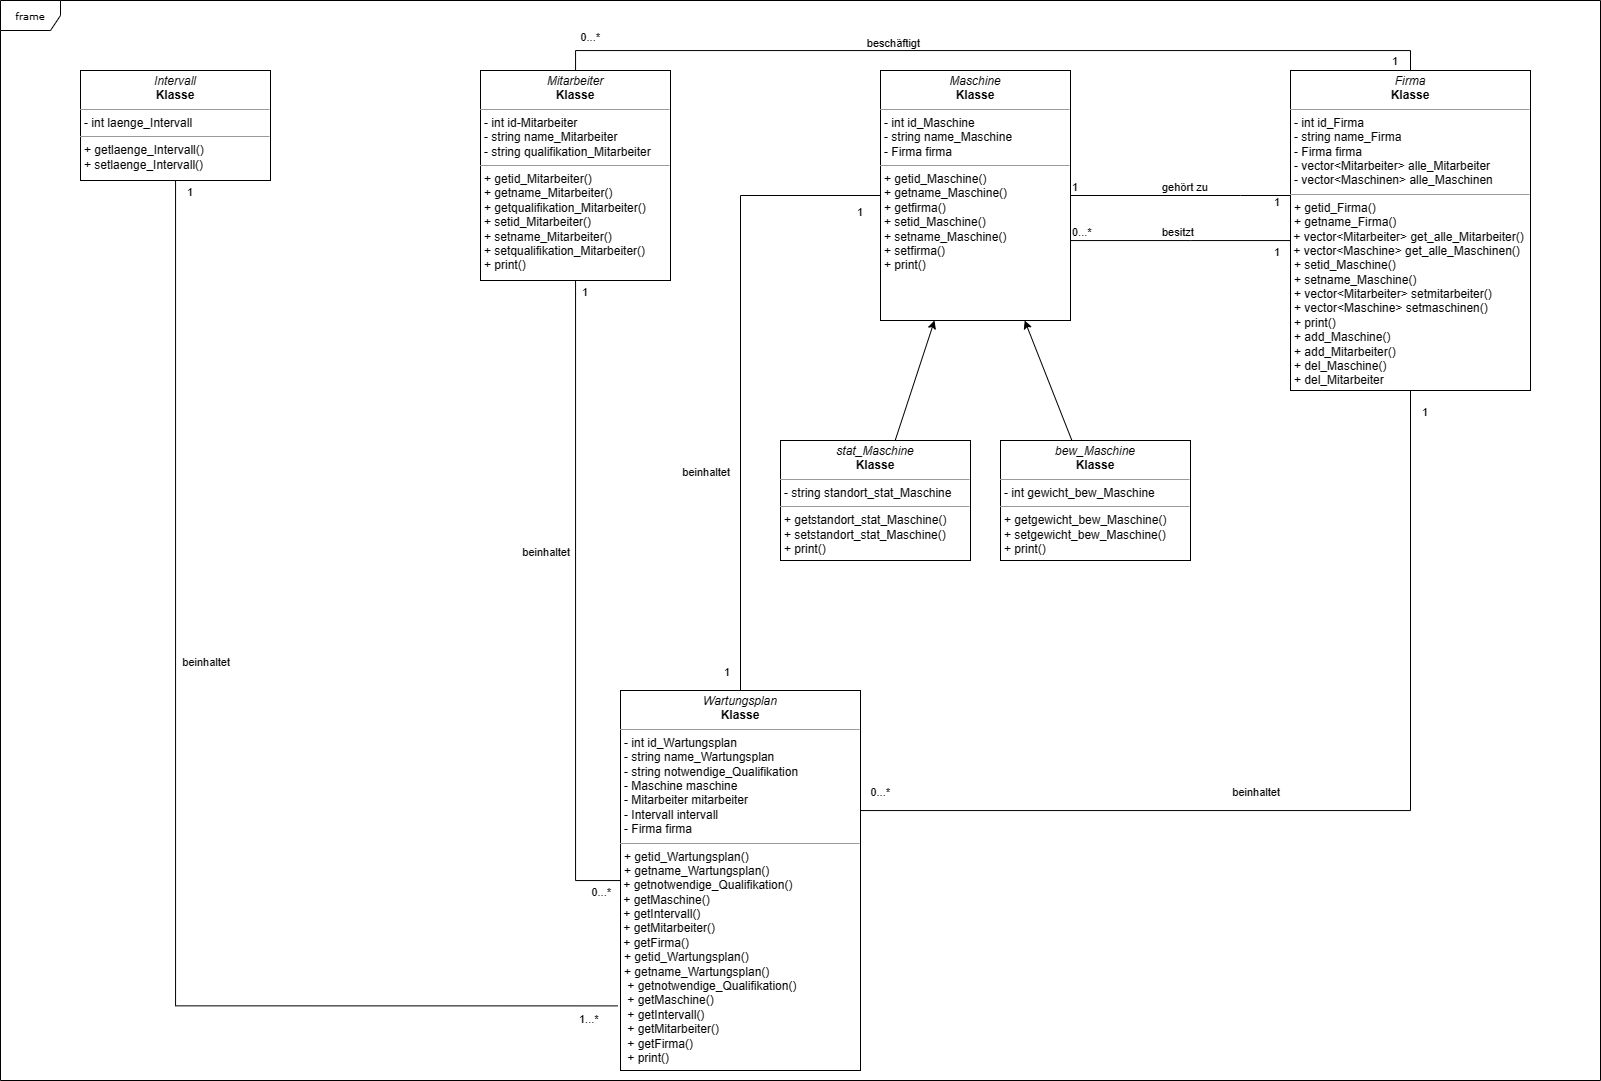

The diagram above was exported from draw.io. Its source (the exported page's mxGraphModel, read from the mxfile embedded in the PNG):
<mxGraphModel dx="1876" dy="1053" grid="1" gridSize="10" guides="1" tooltips="1" connect="1" arrows="1" fold="1" page="1" pageScale="1" pageWidth="1654" pageHeight="1169" background="none" math="0" shadow="0">
  <root>
    <mxCell id="0" />
    <mxCell id="1" parent="0" />
    <mxCell id="17acba5748e5396b-1" value="frame" style="shape=umlFrame;whiteSpace=wrap;html=1;rounded=0;shadow=0;comic=0;labelBackgroundColor=none;strokeWidth=1;fontFamily=Verdana;fontSize=10;align=center;" parent="1" vertex="1">
      <mxGeometry width="1600" height="1080" as="geometry" />
    </mxCell>
    <mxCell id="5d2195bd80daf111-19" value="&lt;p style=&quot;margin:0px;margin-top:4px;text-align:center;&quot;&gt;&lt;i&gt;Mitarbeiter&lt;/i&gt;&lt;br&gt;&lt;b&gt;Klasse&lt;/b&gt;&lt;/p&gt;&lt;hr size=&quot;1&quot;&gt;&lt;p style=&quot;margin:0px;margin-left:4px;&quot;&gt;- int id-Mitarbeiter&lt;/p&gt;&lt;p style=&quot;margin:0px;margin-left:4px;&quot;&gt;- string name_Mitarbeiter&lt;/p&gt;&lt;p style=&quot;margin:0px;margin-left:4px;&quot;&gt;- string qualifikation_Mitarbeiter&lt;/p&gt;&lt;hr size=&quot;1&quot;&gt;&lt;p style=&quot;margin:0px;margin-left:4px;&quot;&gt;+ getid_Mitarbeiter()&lt;/p&gt;&lt;p style=&quot;margin:0px;margin-left:4px;&quot;&gt;+ getname_Mitarbeiter()&lt;br&gt;&lt;/p&gt;&lt;p style=&quot;margin:0px;margin-left:4px;&quot;&gt;+ getqualifikation_Mitarbeiter()&lt;br&gt;&lt;/p&gt;&lt;p style=&quot;border-color: var(--border-color); margin: 0px 0px 0px 4px;&quot;&gt;+ setid_Mitarbeiter()&lt;/p&gt;&lt;p style=&quot;border-color: var(--border-color); margin: 0px 0px 0px 4px;&quot;&gt;+ setname_Mitarbeiter()&lt;br style=&quot;border-color: var(--border-color);&quot;&gt;&lt;/p&gt;&lt;p style=&quot;border-color: var(--border-color); margin: 0px 0px 0px 4px;&quot;&gt;+ setqualifikation_Mitarbeiter()&lt;/p&gt;&lt;p style=&quot;border-color: var(--border-color); margin: 0px 0px 0px 4px;&quot;&gt;+ print()&lt;/p&gt;" style="verticalAlign=top;align=left;overflow=fill;fontSize=12;fontFamily=Helvetica;html=1;rounded=0;shadow=0;comic=0;labelBackgroundColor=none;strokeWidth=1" parent="1" vertex="1">
      <mxGeometry x="480" y="70" width="190" height="210" as="geometry" />
    </mxCell>
    <mxCell id="lLjWDm6SN8e_-DGvSvpX-1" value="&lt;p style=&quot;margin:0px;margin-top:4px;text-align:center;&quot;&gt;&lt;i&gt;Intervall&lt;/i&gt;&lt;br&gt;&lt;b&gt;Klasse&lt;/b&gt;&lt;/p&gt;&lt;hr size=&quot;1&quot;&gt;&lt;p style=&quot;margin:0px;margin-left:4px;&quot;&gt;- int laenge_Intervall&lt;/p&gt;&lt;hr size=&quot;1&quot;&gt;&lt;p style=&quot;margin:0px;margin-left:4px;&quot;&gt;+ getlaenge_Intervall()&lt;/p&gt;&lt;p style=&quot;border-color: var(--border-color); margin: 0px 0px 0px 4px;&quot;&gt;+ setlaenge_Intervall()&lt;/p&gt;" style="verticalAlign=top;align=left;overflow=fill;fontSize=12;fontFamily=Helvetica;html=1;rounded=0;shadow=0;comic=0;labelBackgroundColor=none;strokeWidth=1" vertex="1" parent="1">
      <mxGeometry x="80" y="70" width="190" height="110" as="geometry" />
    </mxCell>
    <mxCell id="lLjWDm6SN8e_-DGvSvpX-3" value="&lt;p style=&quot;margin:0px;margin-top:4px;text-align:center;&quot;&gt;&lt;i&gt;Maschine&lt;/i&gt;&lt;br&gt;&lt;b&gt;Klasse&lt;/b&gt;&lt;/p&gt;&lt;hr size=&quot;1&quot;&gt;&lt;p style=&quot;margin:0px;margin-left:4px;&quot;&gt;- int id_Maschine&lt;/p&gt;&lt;p style=&quot;margin:0px;margin-left:4px;&quot;&gt;- string name_Maschine&lt;/p&gt;&lt;p style=&quot;margin:0px;margin-left:4px;&quot;&gt;- Firma firma&lt;/p&gt;&lt;hr size=&quot;1&quot;&gt;&lt;p style=&quot;margin:0px;margin-left:4px;&quot;&gt;+ getid_Maschine()&lt;/p&gt;&lt;p style=&quot;margin:0px;margin-left:4px;&quot;&gt;+ getname_Maschine()&lt;br&gt;&lt;/p&gt;&lt;p style=&quot;margin:0px;margin-left:4px;&quot;&gt;+ getfirma()&lt;br&gt;&lt;/p&gt;&lt;p style=&quot;border-color: var(--border-color); margin: 0px 0px 0px 4px;&quot;&gt;+ setid_Maschine()&lt;/p&gt;&lt;p style=&quot;border-color: var(--border-color); margin: 0px 0px 0px 4px;&quot;&gt;+ setname_Maschine()&lt;br style=&quot;border-color: var(--border-color);&quot;&gt;&lt;/p&gt;&lt;p style=&quot;border-color: var(--border-color); margin: 0px 0px 0px 4px;&quot;&gt;+ setfirma()&lt;/p&gt;&lt;p style=&quot;border-color: var(--border-color); margin: 0px 0px 0px 4px;&quot;&gt;+ print()&lt;/p&gt;" style="verticalAlign=top;align=left;overflow=fill;fontSize=12;fontFamily=Helvetica;html=1;rounded=0;shadow=0;comic=0;labelBackgroundColor=none;strokeWidth=1" vertex="1" parent="1">
      <mxGeometry x="880" y="70" width="190" height="250" as="geometry" />
    </mxCell>
    <mxCell id="lLjWDm6SN8e_-DGvSvpX-4" value="&lt;p style=&quot;margin:0px;margin-top:4px;text-align:center;&quot;&gt;&lt;i&gt;Firma&lt;/i&gt;&lt;br&gt;&lt;b&gt;Klasse&lt;/b&gt;&lt;/p&gt;&lt;hr size=&quot;1&quot;&gt;&lt;p style=&quot;margin:0px;margin-left:4px;&quot;&gt;- int id_Firma&lt;/p&gt;&lt;p style=&quot;margin:0px;margin-left:4px;&quot;&gt;- string name_Firma&lt;/p&gt;&lt;p style=&quot;margin:0px;margin-left:4px;&quot;&gt;- Firma firma&lt;/p&gt;&lt;p style=&quot;margin:0px;margin-left:4px;&quot;&gt;- vector&amp;lt;Mitarbeiter&amp;gt; alle_Mitarbeiter&lt;/p&gt;&lt;p style=&quot;margin:0px;margin-left:4px;&quot;&gt;- vector&amp;lt;Maschinen&amp;gt; alle_Maschinen&lt;br&gt;&lt;/p&gt;&lt;hr size=&quot;1&quot;&gt;&lt;p style=&quot;margin:0px;margin-left:4px;&quot;&gt;+ getid_Firma()&lt;/p&gt;&lt;p style=&quot;margin:0px;margin-left:4px;&quot;&gt;+ getname_Firma()&lt;/p&gt;&amp;nbsp;+ vector&amp;lt;Mitarbeiter&amp;gt; get_alle_Mitarbeiter()&lt;br&gt;&amp;nbsp;+ vector&amp;lt;Maschine&amp;gt; get_alle_Maschinen()&lt;br&gt;&lt;p style=&quot;border-color: var(--border-color); margin: 0px 0px 0px 4px;&quot;&gt;+ setid_Maschine()&lt;/p&gt;&lt;p style=&quot;border-color: var(--border-color); margin: 0px 0px 0px 4px;&quot;&gt;+ setname_Maschine()&lt;br style=&quot;border-color: var(--border-color);&quot;&gt;&lt;/p&gt;&lt;p style=&quot;border-color: var(--border-color); margin: 0px 0px 0px 4px;&quot;&gt;+ vector&amp;lt;Mitarbeiter&amp;gt; setmitarbeiter()&lt;br style=&quot;border-color: var(--border-color);&quot;&gt;+ vector&amp;lt;Maschine&amp;gt; setmaschinen()&lt;br&gt;&lt;/p&gt;&lt;p style=&quot;border-color: var(--border-color); margin: 0px 0px 0px 4px;&quot;&gt;+ print()&lt;/p&gt;&lt;p style=&quot;border-color: var(--border-color); margin: 0px 0px 0px 4px;&quot;&gt;+ add_Maschine()&lt;/p&gt;&lt;p style=&quot;border-color: var(--border-color); margin: 0px 0px 0px 4px;&quot;&gt;+ add_Mitarbeiter()&lt;/p&gt;&lt;p style=&quot;border-color: var(--border-color); margin: 0px 0px 0px 4px;&quot;&gt;+ del_Maschine()&lt;/p&gt;&lt;p style=&quot;border-color: var(--border-color); margin: 0px 0px 0px 4px;&quot;&gt;+ del_Mitarbeiter&lt;/p&gt;" style="verticalAlign=top;align=left;overflow=fill;fontSize=12;fontFamily=Helvetica;html=1;rounded=0;shadow=0;comic=0;labelBackgroundColor=none;strokeWidth=1" vertex="1" parent="1">
      <mxGeometry x="1290" y="70" width="240" height="320" as="geometry" />
    </mxCell>
    <mxCell id="lLjWDm6SN8e_-DGvSvpX-5" value="&lt;p style=&quot;margin:0px;margin-top:4px;text-align:center;&quot;&gt;&lt;i&gt;bew_Maschine&lt;/i&gt;&lt;br&gt;&lt;b&gt;Klasse&lt;/b&gt;&lt;/p&gt;&lt;hr size=&quot;1&quot;&gt;&lt;p style=&quot;margin:0px;margin-left:4px;&quot;&gt;- int gewicht_bew_Maschine&lt;/p&gt;&lt;hr size=&quot;1&quot;&gt;&lt;p style=&quot;margin:0px;margin-left:4px;&quot;&gt;+ getgewicht_bew_Maschine()&lt;/p&gt;&lt;p style=&quot;border-color: var(--border-color); margin: 0px 0px 0px 4px;&quot;&gt;+ setgewicht_bew_Maschine()&lt;/p&gt;&lt;p style=&quot;border-color: var(--border-color); margin: 0px 0px 0px 4px;&quot;&gt;+ print()&lt;/p&gt;" style="verticalAlign=top;align=left;overflow=fill;fontSize=12;fontFamily=Helvetica;html=1;rounded=0;shadow=0;comic=0;labelBackgroundColor=none;strokeWidth=1" vertex="1" parent="1">
      <mxGeometry x="1000" y="440" width="190" height="120" as="geometry" />
    </mxCell>
    <mxCell id="lLjWDm6SN8e_-DGvSvpX-6" value="&lt;p style=&quot;margin:0px;margin-top:4px;text-align:center;&quot;&gt;&lt;i&gt;stat_Maschine&lt;/i&gt;&lt;br&gt;&lt;b&gt;Klasse&lt;/b&gt;&lt;/p&gt;&lt;hr size=&quot;1&quot;&gt;&lt;p style=&quot;margin:0px;margin-left:4px;&quot;&gt;- string standort_stat_Maschine&lt;/p&gt;&lt;hr size=&quot;1&quot;&gt;&lt;p style=&quot;margin:0px;margin-left:4px;&quot;&gt;+ getstandort_stat_Maschine()&lt;/p&gt;&lt;p style=&quot;border-color: var(--border-color); margin: 0px 0px 0px 4px;&quot;&gt;+ setstandort_stat_Maschine()&lt;/p&gt;&lt;p style=&quot;border-color: var(--border-color); margin: 0px 0px 0px 4px;&quot;&gt;+ print()&lt;/p&gt;" style="verticalAlign=top;align=left;overflow=fill;fontSize=12;fontFamily=Helvetica;html=1;rounded=0;shadow=0;comic=0;labelBackgroundColor=none;strokeWidth=1" vertex="1" parent="1">
      <mxGeometry x="780" y="440" width="190" height="120" as="geometry" />
    </mxCell>
    <mxCell id="lLjWDm6SN8e_-DGvSvpX-7" value="&lt;p style=&quot;margin:0px;margin-top:4px;text-align:center;&quot;&gt;&lt;i&gt;Wartungsplan&lt;/i&gt;&lt;br&gt;&lt;b&gt;Klasse&lt;/b&gt;&lt;/p&gt;&lt;hr size=&quot;1&quot;&gt;&lt;p style=&quot;margin:0px;margin-left:4px;&quot;&gt;- int id_Wartungsplan&lt;/p&gt;&lt;p style=&quot;margin:0px;margin-left:4px;&quot;&gt;- string name_Wartungsplan&lt;/p&gt;&lt;p style=&quot;margin:0px;margin-left:4px;&quot;&gt;- string notwendige_Qualifikation&lt;/p&gt;&lt;p style=&quot;margin:0px;margin-left:4px;&quot;&gt;- Maschine maschine&lt;/p&gt;&lt;p style=&quot;margin:0px;margin-left:4px;&quot;&gt;- Mitarbeiter mitarbeiter&lt;/p&gt;&lt;p style=&quot;margin:0px;margin-left:4px;&quot;&gt;- Intervall intervall&lt;/p&gt;&lt;p style=&quot;margin:0px;margin-left:4px;&quot;&gt;- Firma firma&lt;/p&gt;&lt;hr size=&quot;1&quot;&gt;&lt;p style=&quot;margin:0px;margin-left:4px;&quot;&gt;+ getid_Wartungsplan()&lt;/p&gt;&lt;p style=&quot;margin:0px;margin-left:4px;&quot;&gt;+ getname_Wartungsplan()&lt;/p&gt;&amp;nbsp;+ getnotwendige_Qualifikation()&lt;br&gt;&amp;nbsp;+ getMaschine()&lt;br&gt;&amp;nbsp;+ getIntervall()&lt;br&gt;&amp;nbsp;+ getMitarbeiter()&lt;br&gt;&amp;nbsp;+ getFirma()&lt;br&gt;&lt;p style=&quot;border-color: var(--border-color); margin: 0px 0px 0px 4px;&quot;&gt;+ getid_Wartungsplan()&lt;/p&gt;&lt;p style=&quot;border-color: var(--border-color); margin: 0px 0px 0px 4px;&quot;&gt;+ getname_Wartungsplan()&lt;/p&gt;&lt;p style=&quot;border-color: var(--border-color); margin: 0px 0px 0px 4px;&quot;&gt;&amp;nbsp;+ getnotwendige_Qualifikation()&lt;br style=&quot;border-color: var(--border-color);&quot;&gt;&amp;nbsp;+ getMaschine()&lt;br style=&quot;border-color: var(--border-color);&quot;&gt;&amp;nbsp;+ getIntervall()&lt;br style=&quot;border-color: var(--border-color);&quot;&gt;&amp;nbsp;+ getMitarbeiter()&lt;br style=&quot;border-color: var(--border-color);&quot;&gt;&amp;nbsp;+ getFirma()&lt;br&gt;&lt;/p&gt;&lt;p style=&quot;border-color: var(--border-color); margin: 0px 0px 0px 4px;&quot;&gt;&amp;nbsp;+ print()&lt;/p&gt;&lt;p style=&quot;border-color: var(--border-color); margin: 0px 0px 0px 4px;&quot;&gt;&lt;br&gt;&lt;/p&gt;" style="verticalAlign=top;align=left;overflow=fill;fontSize=12;fontFamily=Helvetica;html=1;rounded=0;shadow=0;comic=0;labelBackgroundColor=none;strokeWidth=1" vertex="1" parent="1">
      <mxGeometry x="620" y="690" width="240" height="380" as="geometry" />
    </mxCell>
    <mxCell id="lLjWDm6SN8e_-DGvSvpX-8" value="" style="endArrow=none;html=1;edgeStyle=orthogonalEdgeStyle;rounded=0;exitX=-0.011;exitY=0.83;exitDx=0;exitDy=0;exitPerimeter=0;" edge="1" parent="1" source="lLjWDm6SN8e_-DGvSvpX-7" target="lLjWDm6SN8e_-DGvSvpX-1">
      <mxGeometry relative="1" as="geometry">
        <mxPoint x="390" y="790" as="sourcePoint" />
        <mxPoint x="550" y="790" as="targetPoint" />
      </mxGeometry>
    </mxCell>
    <mxCell id="lLjWDm6SN8e_-DGvSvpX-9" value="1...*" style="edgeLabel;resizable=0;html=1;align=left;verticalAlign=bottom;" connectable="0" vertex="1" parent="lLjWDm6SN8e_-DGvSvpX-8">
      <mxGeometry x="-1" relative="1" as="geometry">
        <mxPoint x="-40" y="21" as="offset" />
      </mxGeometry>
    </mxCell>
    <mxCell id="lLjWDm6SN8e_-DGvSvpX-10" value="1" style="edgeLabel;resizable=0;html=1;align=right;verticalAlign=bottom;" connectable="0" vertex="1" parent="lLjWDm6SN8e_-DGvSvpX-8">
      <mxGeometry x="1" relative="1" as="geometry">
        <mxPoint x="18" y="20" as="offset" />
      </mxGeometry>
    </mxCell>
    <mxCell id="lLjWDm6SN8e_-DGvSvpX-13" value="" style="endArrow=none;html=1;edgeStyle=orthogonalEdgeStyle;rounded=0;" edge="1" parent="1" source="lLjWDm6SN8e_-DGvSvpX-3" target="lLjWDm6SN8e_-DGvSvpX-4">
      <mxGeometry relative="1" as="geometry">
        <mxPoint x="1090" y="190" as="sourcePoint" />
        <mxPoint x="1250" y="190" as="targetPoint" />
        <Array as="points">
          <mxPoint x="1240" y="195" />
          <mxPoint x="1240" y="195" />
        </Array>
      </mxGeometry>
    </mxCell>
    <mxCell id="lLjWDm6SN8e_-DGvSvpX-14" value="1" style="edgeLabel;resizable=0;html=1;align=left;verticalAlign=bottom;" connectable="0" vertex="1" parent="lLjWDm6SN8e_-DGvSvpX-13">
      <mxGeometry x="-1" relative="1" as="geometry" />
    </mxCell>
    <mxCell id="lLjWDm6SN8e_-DGvSvpX-15" value="1" style="edgeLabel;resizable=0;html=1;align=right;verticalAlign=bottom;" connectable="0" vertex="1" parent="lLjWDm6SN8e_-DGvSvpX-13">
      <mxGeometry x="1" relative="1" as="geometry">
        <mxPoint x="-10" y="15" as="offset" />
      </mxGeometry>
    </mxCell>
    <mxCell id="lLjWDm6SN8e_-DGvSvpX-16" value="gehört zu" style="edgeLabel;resizable=0;html=1;align=left;verticalAlign=bottom;" connectable="0" vertex="1" parent="lLjWDm6SN8e_-DGvSvpX-13">
      <mxGeometry x="-1" relative="1" as="geometry">
        <mxPoint x="90" as="offset" />
      </mxGeometry>
    </mxCell>
    <mxCell id="lLjWDm6SN8e_-DGvSvpX-17" value="" style="endArrow=none;html=1;edgeStyle=orthogonalEdgeStyle;rounded=0;" edge="1" parent="1" source="lLjWDm6SN8e_-DGvSvpX-3" target="lLjWDm6SN8e_-DGvSvpX-4">
      <mxGeometry relative="1" as="geometry">
        <mxPoint x="1070" y="195" as="sourcePoint" />
        <mxPoint x="1290" y="195" as="targetPoint" />
        <Array as="points">
          <mxPoint x="1190" y="240" />
          <mxPoint x="1190" y="240" />
        </Array>
      </mxGeometry>
    </mxCell>
    <mxCell id="lLjWDm6SN8e_-DGvSvpX-18" value="0...*" style="edgeLabel;resizable=0;html=1;align=left;verticalAlign=bottom;" connectable="0" vertex="1" parent="lLjWDm6SN8e_-DGvSvpX-17">
      <mxGeometry x="-1" relative="1" as="geometry" />
    </mxCell>
    <mxCell id="lLjWDm6SN8e_-DGvSvpX-19" value="1" style="edgeLabel;resizable=0;html=1;align=right;verticalAlign=bottom;" connectable="0" vertex="1" parent="lLjWDm6SN8e_-DGvSvpX-17">
      <mxGeometry x="1" relative="1" as="geometry">
        <mxPoint x="-10" y="20" as="offset" />
      </mxGeometry>
    </mxCell>
    <mxCell id="lLjWDm6SN8e_-DGvSvpX-20" value="besitzt" style="edgeLabel;resizable=0;html=1;align=left;verticalAlign=bottom;" connectable="0" vertex="1" parent="lLjWDm6SN8e_-DGvSvpX-17">
      <mxGeometry x="-1" relative="1" as="geometry">
        <mxPoint x="90" as="offset" />
      </mxGeometry>
    </mxCell>
    <mxCell id="lLjWDm6SN8e_-DGvSvpX-25" value="" style="endArrow=none;html=1;edgeStyle=orthogonalEdgeStyle;rounded=0;" edge="1" parent="1" source="lLjWDm6SN8e_-DGvSvpX-4" target="5d2195bd80daf111-19">
      <mxGeometry relative="1" as="geometry">
        <mxPoint x="550" y="500" as="sourcePoint" />
        <mxPoint x="710" y="500" as="targetPoint" />
        <Array as="points">
          <mxPoint x="1410" y="50" />
          <mxPoint x="575" y="50" />
        </Array>
      </mxGeometry>
    </mxCell>
    <mxCell id="lLjWDm6SN8e_-DGvSvpX-26" value="1" style="edgeLabel;resizable=0;html=1;align=left;verticalAlign=bottom;" connectable="0" vertex="1" parent="lLjWDm6SN8e_-DGvSvpX-25">
      <mxGeometry x="-1" relative="1" as="geometry">
        <mxPoint x="-20" y="-1" as="offset" />
      </mxGeometry>
    </mxCell>
    <mxCell id="lLjWDm6SN8e_-DGvSvpX-27" value="0...*" style="edgeLabel;resizable=0;html=1;align=right;verticalAlign=bottom;" connectable="0" vertex="1" parent="lLjWDm6SN8e_-DGvSvpX-25">
      <mxGeometry x="1" relative="1" as="geometry">
        <mxPoint x="25" y="-26" as="offset" />
      </mxGeometry>
    </mxCell>
    <mxCell id="lLjWDm6SN8e_-DGvSvpX-28" value="beschäftigt" style="edgeLabel;resizable=0;html=1;align=right;verticalAlign=bottom;" connectable="0" vertex="1" parent="lLjWDm6SN8e_-DGvSvpX-25">
      <mxGeometry x="1" relative="1" as="geometry">
        <mxPoint x="345" y="-20" as="offset" />
      </mxGeometry>
    </mxCell>
    <mxCell id="lLjWDm6SN8e_-DGvSvpX-29" value="" style="endArrow=classic;html=1;rounded=0;" edge="1" parent="1" source="lLjWDm6SN8e_-DGvSvpX-6" target="lLjWDm6SN8e_-DGvSvpX-3">
      <mxGeometry width="50" height="50" relative="1" as="geometry">
        <mxPoint x="760" y="390" as="sourcePoint" />
        <mxPoint x="810" y="340" as="targetPoint" />
      </mxGeometry>
    </mxCell>
    <mxCell id="lLjWDm6SN8e_-DGvSvpX-30" value="" style="endArrow=classic;html=1;rounded=0;" edge="1" parent="1" source="lLjWDm6SN8e_-DGvSvpX-5" target="lLjWDm6SN8e_-DGvSvpX-3">
      <mxGeometry width="50" height="50" relative="1" as="geometry">
        <mxPoint x="760" y="390" as="sourcePoint" />
        <mxPoint x="810" y="340" as="targetPoint" />
      </mxGeometry>
    </mxCell>
    <mxCell id="lLjWDm6SN8e_-DGvSvpX-31" value="" style="endArrow=none;html=1;edgeStyle=orthogonalEdgeStyle;rounded=0;" edge="1" parent="1" source="5d2195bd80daf111-19" target="lLjWDm6SN8e_-DGvSvpX-7">
      <mxGeometry relative="1" as="geometry">
        <mxPoint x="710" y="500" as="sourcePoint" />
        <mxPoint x="870" y="500" as="targetPoint" />
        <Array as="points">
          <mxPoint x="575" y="880" />
        </Array>
      </mxGeometry>
    </mxCell>
    <mxCell id="lLjWDm6SN8e_-DGvSvpX-32" value="1" style="edgeLabel;resizable=0;html=1;align=left;verticalAlign=bottom;" connectable="0" vertex="1" parent="lLjWDm6SN8e_-DGvSvpX-31">
      <mxGeometry x="-1" relative="1" as="geometry">
        <mxPoint x="5" y="20" as="offset" />
      </mxGeometry>
    </mxCell>
    <mxCell id="lLjWDm6SN8e_-DGvSvpX-33" value="0...*" style="edgeLabel;resizable=0;html=1;align=right;verticalAlign=bottom;" connectable="0" vertex="1" parent="lLjWDm6SN8e_-DGvSvpX-31">
      <mxGeometry x="1" relative="1" as="geometry">
        <mxPoint x="-9" y="20" as="offset" />
      </mxGeometry>
    </mxCell>
    <mxCell id="lLjWDm6SN8e_-DGvSvpX-35" value="" style="endArrow=none;html=1;edgeStyle=orthogonalEdgeStyle;rounded=0;" edge="1" parent="1" source="lLjWDm6SN8e_-DGvSvpX-3" target="lLjWDm6SN8e_-DGvSvpX-7">
      <mxGeometry relative="1" as="geometry">
        <mxPoint x="710" y="500" as="sourcePoint" />
        <mxPoint x="870" y="500" as="targetPoint" />
      </mxGeometry>
    </mxCell>
    <mxCell id="lLjWDm6SN8e_-DGvSvpX-36" value="1" style="edgeLabel;resizable=0;html=1;align=left;verticalAlign=bottom;" connectable="0" vertex="1" parent="lLjWDm6SN8e_-DGvSvpX-35">
      <mxGeometry x="-1" relative="1" as="geometry">
        <mxPoint x="-25" y="25" as="offset" />
      </mxGeometry>
    </mxCell>
    <mxCell id="lLjWDm6SN8e_-DGvSvpX-37" value="1" style="edgeLabel;resizable=0;html=1;align=right;verticalAlign=bottom;" connectable="0" vertex="1" parent="lLjWDm6SN8e_-DGvSvpX-35">
      <mxGeometry x="1" relative="1" as="geometry">
        <mxPoint x="-10" y="-10" as="offset" />
      </mxGeometry>
    </mxCell>
    <mxCell id="lLjWDm6SN8e_-DGvSvpX-39" value="" style="endArrow=none;html=1;edgeStyle=orthogonalEdgeStyle;rounded=0;" edge="1" parent="1" source="lLjWDm6SN8e_-DGvSvpX-4" target="lLjWDm6SN8e_-DGvSvpX-7">
      <mxGeometry relative="1" as="geometry">
        <mxPoint x="710" y="500" as="sourcePoint" />
        <mxPoint x="870" y="500" as="targetPoint" />
        <Array as="points">
          <mxPoint x="1410" y="810" />
        </Array>
      </mxGeometry>
    </mxCell>
    <mxCell id="lLjWDm6SN8e_-DGvSvpX-40" value="1" style="edgeLabel;resizable=0;html=1;align=left;verticalAlign=bottom;" connectable="0" vertex="1" parent="lLjWDm6SN8e_-DGvSvpX-39">
      <mxGeometry x="-1" relative="1" as="geometry">
        <mxPoint x="10" y="30" as="offset" />
      </mxGeometry>
    </mxCell>
    <mxCell id="lLjWDm6SN8e_-DGvSvpX-41" value="0...*" style="edgeLabel;resizable=0;html=1;align=right;verticalAlign=bottom;" connectable="0" vertex="1" parent="lLjWDm6SN8e_-DGvSvpX-39">
      <mxGeometry x="1" relative="1" as="geometry">
        <mxPoint x="30" y="-10" as="offset" />
      </mxGeometry>
    </mxCell>
    <mxCell id="lLjWDm6SN8e_-DGvSvpX-42" value="beinhaltet" style="edgeLabel;resizable=0;html=1;align=right;verticalAlign=bottom;" connectable="0" vertex="1" parent="lLjWDm6SN8e_-DGvSvpX-39">
      <mxGeometry x="1" relative="1" as="geometry">
        <mxPoint x="420" y="-10" as="offset" />
      </mxGeometry>
    </mxCell>
    <mxCell id="lLjWDm6SN8e_-DGvSvpX-43" value="beinhaltet" style="edgeLabel;resizable=0;html=1;align=right;verticalAlign=bottom;" connectable="0" vertex="1" parent="lLjWDm6SN8e_-DGvSvpX-39">
      <mxGeometry x="1" relative="1" as="geometry">
        <mxPoint x="-130" y="-330" as="offset" />
      </mxGeometry>
    </mxCell>
    <mxCell id="lLjWDm6SN8e_-DGvSvpX-44" value="beinhaltet" style="edgeLabel;resizable=0;html=1;align=right;verticalAlign=bottom;" connectable="0" vertex="1" parent="lLjWDm6SN8e_-DGvSvpX-39">
      <mxGeometry x="1" relative="1" as="geometry">
        <mxPoint x="-290" y="-250" as="offset" />
      </mxGeometry>
    </mxCell>
    <mxCell id="lLjWDm6SN8e_-DGvSvpX-45" value="beinhaltet" style="edgeLabel;resizable=0;html=1;align=right;verticalAlign=bottom;" connectable="0" vertex="1" parent="lLjWDm6SN8e_-DGvSvpX-39">
      <mxGeometry x="1" relative="1" as="geometry">
        <mxPoint x="-630" y="-140" as="offset" />
      </mxGeometry>
    </mxCell>
  </root>
</mxGraphModel>